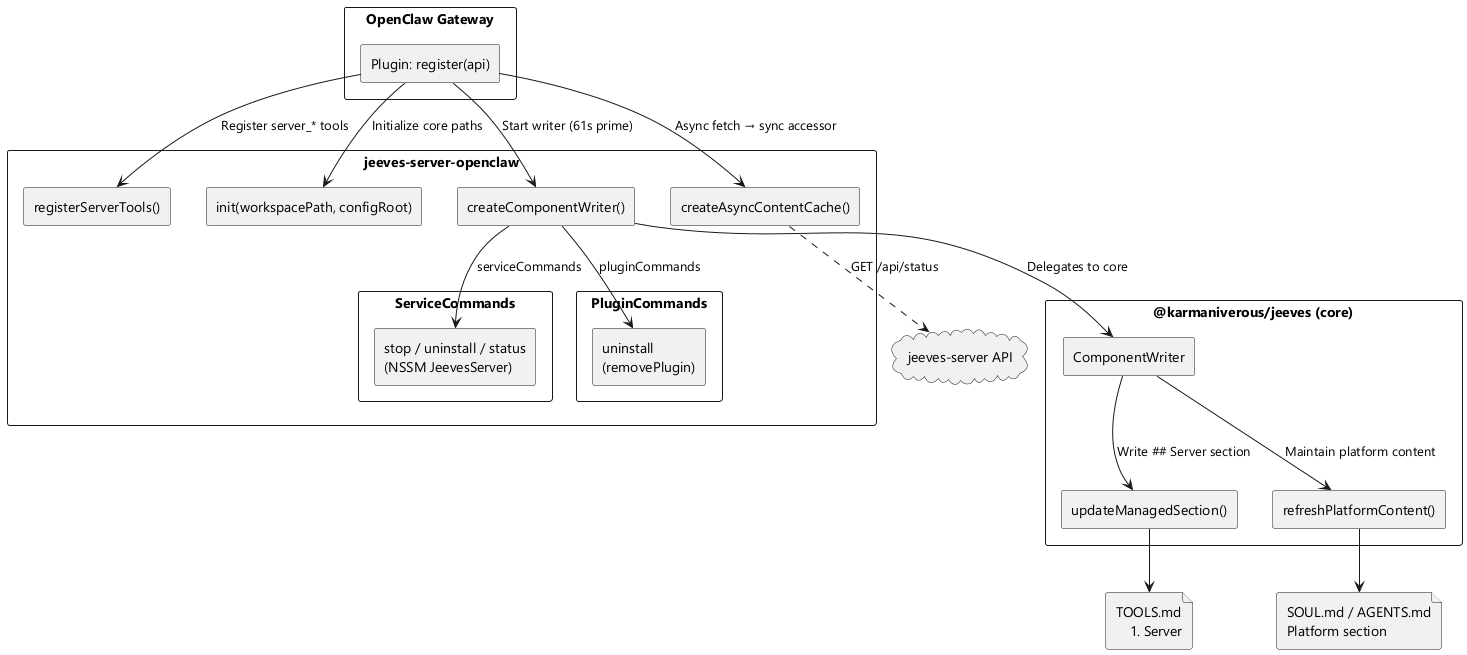

The diagram above was rendered by PlantUML. Its source (embedded in the PNG):
@startuml openclaw-plugin-architecture
skinparam backgroundColor white
skinparam shadowing false
skinparam defaultFontName "Segoe UI"
skinparam componentStyle rectangle
skinparam packageStyle rectangle

package "OpenClaw Gateway" {
  [Plugin: register(api)] as register
}

package "jeeves-server-openclaw" {
  [registerServerTools()] as tools
  [init(workspacePath, configRoot)] as init
  [createAsyncContentCache()] as cache
  [createComponentWriter()] as writer

  package "ServiceCommands" {
    [stop / uninstall / status\n(NSSM JeevesServer)] as svc
  }

  package "PluginCommands" {
    [uninstall\n(removePlugin)] as plg
  }
}

package "@karmaniverous/jeeves (core)" {
  [ComponentWriter] as cw
  [updateManagedSection()] as ums
  [refreshPlatformContent()] as rpc
}

cloud "jeeves-server API" as api

file "TOOLS.md\n## Server" as tools_md
file "SOUL.md / AGENTS.md\nPlatform section" as platform_md

register --> tools : Register server_* tools
register --> init : Initialize core paths
register --> cache : Async fetch → sync accessor
register --> writer : Start writer (61s prime)

cache ..> api : GET /api/status
writer --> cw : Delegates to core
cw --> ums : Write ## Server section
cw --> rpc : Maintain platform content
ums --> tools_md
rpc --> platform_md

writer --> svc : serviceCommands
writer --> plg : pluginCommands

@enduml